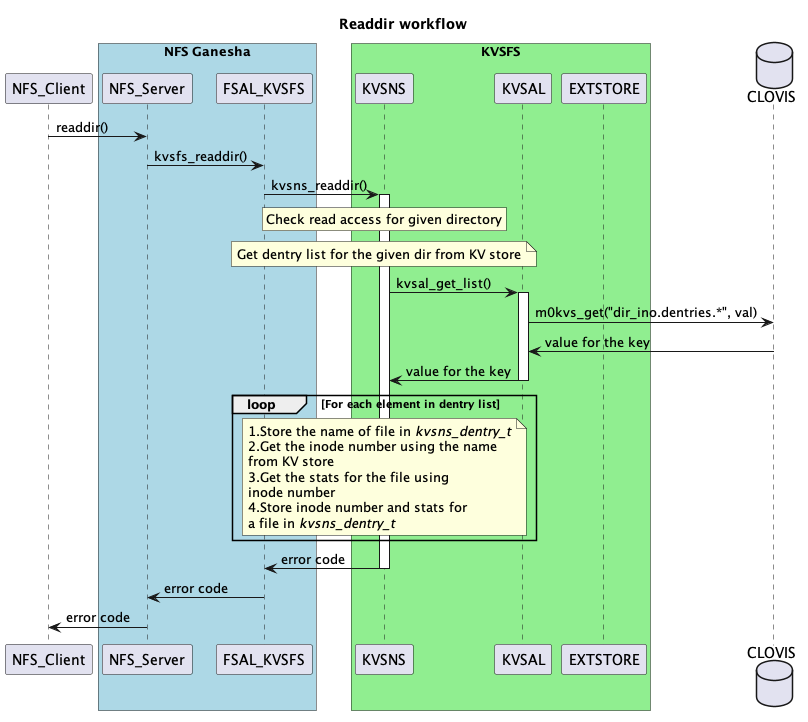

The diagram above was rendered by PlantUML. Its source (embedded in the PNG):
@startuml
title Readdir workflow
participant NFS_Client
box "NFS Ganesha" #LightBlue
participant NFS_Server
participant FSAL_KVSFS
end box
box "KVSFS" #LightGreen
participant KVSNS
participant KVSAL
participant EXTSTORE
end box
database CLOVIS
NFS_Client -> NFS_Server: readdir()
NFS_Server -> FSAL_KVSFS: kvsfs_readdir()
FSAL_KVSFS -> KVSNS: kvsns_readdir()
activate KVSNS
rnote over KVSNS
Check read access for given directory
end note
note over KVSNS: Get dentry list for the given dir from KV store
KVSNS -> KVSAL: kvsal_get_list()
activate KVSAL
KVSAL -> CLOVIS: m0kvs_get("dir_ino.dentries.*", val)
CLOVIS -> KVSAL: value for the key
KVSAL -> KVSNS:  value for the key
deactivate KVSAL
loop #transparent For each element in dentry list
note over KVSNS
1.Store the name of file in //kvsns_dentry_t//
2.Get the inode number using the name
from KV store
3.Get the stats for the file using
inode number
4.Store inode number and stats for
a file in //kvsns_dentry_t//
end note
end
KVSNS -> FSAL_KVSFS:  error code
deactivate KVSNS
FSAL_KVSFS -> NFS_Server: error code
NFS_Server -> NFS_Client: error code
@enduml